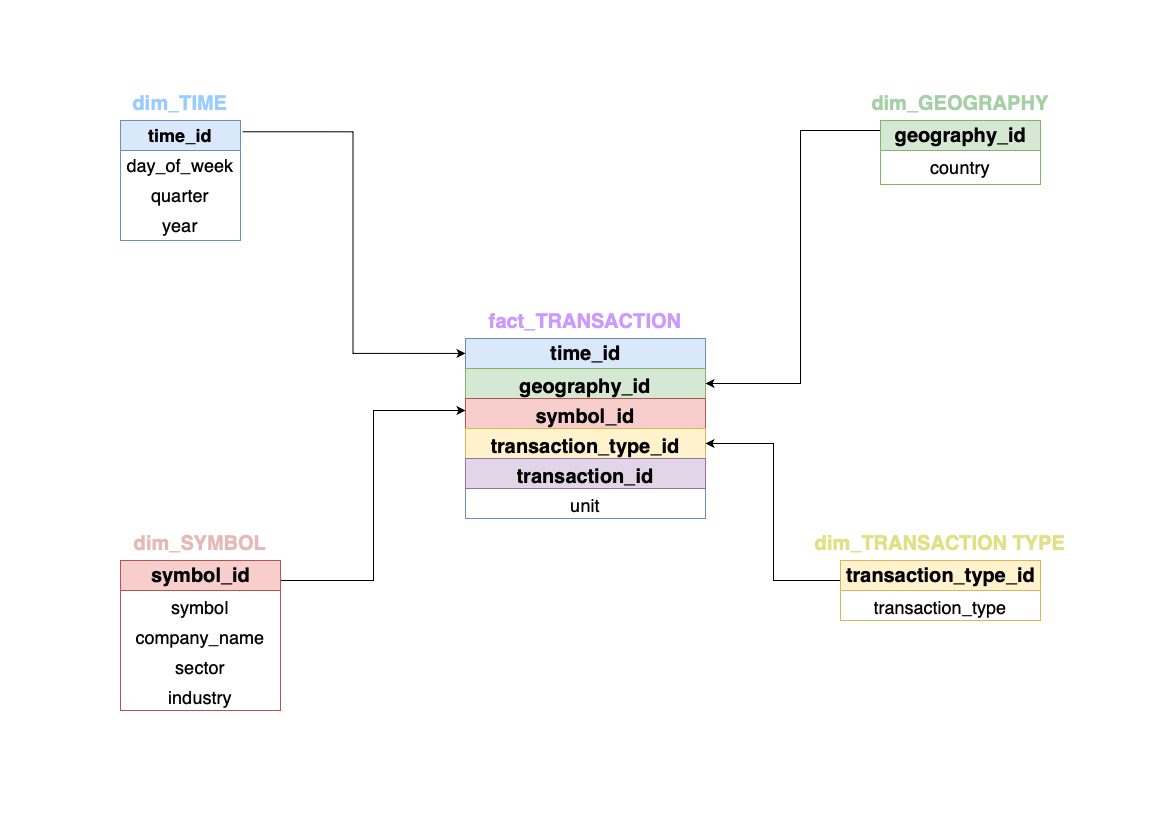

The diagram above was exported from draw.io. Its source (the exported page's mxGraphModel, read from the mxfile embedded in the PNG):
<mxGraphModel dx="939" dy="630" grid="1" gridSize="10" guides="1" tooltips="1" connect="1" arrows="1" fold="1" page="1" pageScale="1" pageWidth="1169" pageHeight="827" background="none" math="0" shadow="0">
  <root>
    <mxCell id="0" />
    <mxCell id="1" parent="0" />
    <mxCell id="AIfdkzEHCpcW0zUynIYj-1" value="&lt;span style=&quot;&quot;&gt;time_id&lt;/span&gt;" style="swimlane;fontStyle=1;childLayout=stackLayout;horizontal=1;startSize=30;horizontalStack=0;resizeParent=1;resizeParentMax=0;resizeLast=0;collapsible=1;marginBottom=0;whiteSpace=wrap;html=1;fillColor=#dae8fc;strokeColor=#6c8ebf;fontSize=18;align=center;" parent="1" vertex="1">
      <mxGeometry x="120" y="120" width="120" height="120" as="geometry" />
    </mxCell>
    <mxCell id="AIfdkzEHCpcW0zUynIYj-12" value="day_of_week" style="text;strokeColor=none;fillColor=none;align=center;verticalAlign=middle;spacingLeft=4;spacingRight=4;overflow=hidden;points=[[0,0.5],[1,0.5]];portConstraint=eastwest;rotatable=0;whiteSpace=wrap;html=1;fontSize=18;" parent="AIfdkzEHCpcW0zUynIYj-1" vertex="1">
      <mxGeometry y="30" width="120" height="30" as="geometry" />
    </mxCell>
    <mxCell id="AIfdkzEHCpcW0zUynIYj-9" value="quarter" style="text;strokeColor=none;fillColor=none;align=center;verticalAlign=middle;spacingLeft=4;spacingRight=4;overflow=hidden;points=[[0,0.5],[1,0.5]];portConstraint=eastwest;rotatable=0;whiteSpace=wrap;html=1;fontSize=18;" parent="AIfdkzEHCpcW0zUynIYj-1" vertex="1">
      <mxGeometry y="60" width="120" height="30" as="geometry" />
    </mxCell>
    <mxCell id="AIfdkzEHCpcW0zUynIYj-10" value="year" style="text;strokeColor=none;fillColor=none;align=center;verticalAlign=middle;spacingLeft=4;spacingRight=4;overflow=hidden;points=[[0,0.5],[1,0.5]];portConstraint=eastwest;rotatable=0;whiteSpace=wrap;html=1;fontSize=18;" parent="AIfdkzEHCpcW0zUynIYj-1" vertex="1">
      <mxGeometry y="90" width="120" height="30" as="geometry" />
    </mxCell>
    <mxCell id="AIfdkzEHCpcW0zUynIYj-28" value="time_id" style="swimlane;fontStyle=1;childLayout=stackLayout;horizontal=1;startSize=30;fillColor=#dae8fc;horizontalStack=0;resizeParent=1;resizeParentMax=0;resizeLast=0;collapsible=1;marginBottom=0;html=1;fontSize=20;strokeColor=#6c8ebf;swimlaneLine=0;rounded=0;glass=0;" parent="1" vertex="1">
      <mxGeometry x="465" y="338" width="240" height="180" as="geometry" />
    </mxCell>
    <mxCell id="AIfdkzEHCpcW0zUynIYj-30" value="geography_id" style="text;strokeColor=#82b366;fillColor=#d5e8d4;align=center;verticalAlign=top;spacingLeft=4;spacingRight=4;overflow=hidden;rotatable=0;points=[[0,0.5],[1,0.5]];portConstraint=eastwest;whiteSpace=wrap;html=1;fontSize=20;fontStyle=1" parent="AIfdkzEHCpcW0zUynIYj-28" vertex="1">
      <mxGeometry y="30" width="240" height="30" as="geometry" />
    </mxCell>
    <mxCell id="AIfdkzEHCpcW0zUynIYj-31" value="symbol_id" style="text;strokeColor=#b85450;fillColor=#f8cecc;align=center;verticalAlign=top;spacingLeft=4;spacingRight=4;overflow=hidden;rotatable=0;points=[[0,0.5],[1,0.5]];portConstraint=eastwest;whiteSpace=wrap;html=1;fontSize=20;fontStyle=1" parent="AIfdkzEHCpcW0zUynIYj-28" vertex="1">
      <mxGeometry y="60" width="240" height="30" as="geometry" />
    </mxCell>
    <mxCell id="AIfdkzEHCpcW0zUynIYj-32" value="transaction_type_id" style="text;strokeColor=#d6b656;fillColor=#fff2cc;align=center;verticalAlign=top;spacingLeft=4;spacingRight=4;overflow=hidden;rotatable=0;points=[[0,0.5],[1,0.5]];portConstraint=eastwest;whiteSpace=wrap;html=1;fontSize=20;fontStyle=1" parent="AIfdkzEHCpcW0zUynIYj-28" vertex="1">
      <mxGeometry y="90" width="240" height="30" as="geometry" />
    </mxCell>
    <mxCell id="AIfdkzEHCpcW0zUynIYj-33" value="transaction_id" style="text;strokeColor=#9673a6;fillColor=#e1d5e7;align=center;verticalAlign=top;spacingLeft=4;spacingRight=4;overflow=hidden;rotatable=0;points=[[0,0.5],[1,0.5]];portConstraint=eastwest;whiteSpace=wrap;html=1;fontSize=20;fontStyle=1;fillStyle=auto;" parent="AIfdkzEHCpcW0zUynIYj-28" vertex="1">
      <mxGeometry y="120" width="240" height="30" as="geometry" />
    </mxCell>
    <mxCell id="xa4Oezt9QsD6Rad6joTm-1" value="unit" style="text;strokeColor=none;fillColor=none;align=center;verticalAlign=top;spacingLeft=4;spacingRight=4;overflow=hidden;rotatable=0;points=[[0,0.5],[1,0.5]];portConstraint=eastwest;whiteSpace=wrap;html=1;fontSize=18;" parent="AIfdkzEHCpcW0zUynIYj-28" vertex="1">
      <mxGeometry y="150" width="240" height="30" as="geometry" />
    </mxCell>
    <mxCell id="AIfdkzEHCpcW0zUynIYj-36" value="dim_TIME" style="text;html=1;align=center;verticalAlign=middle;whiteSpace=wrap;rounded=0;fontSize=20;fontColor=#99CCFF;fontStyle=1" parent="1" vertex="1">
      <mxGeometry x="150" y="88" width="60" height="30" as="geometry" />
    </mxCell>
    <mxCell id="AIfdkzEHCpcW0zUynIYj-40" value="&lt;span style=&quot;&quot;&gt;&lt;span style=&quot;caret-color: rgb(255, 255, 255); white-space: nowrap;&quot;&gt;fact_&lt;/span&gt;&lt;span style=&quot;caret-color: rgb(255, 255, 255); white-space: nowrap;&quot;&gt;TRANSACTION&lt;/span&gt;&lt;/span&gt;" style="text;html=1;align=center;verticalAlign=middle;whiteSpace=wrap;rounded=0;fontSize=20;fontColor=#CC99FF;fontStyle=1" parent="1" vertex="1">
      <mxGeometry x="555" y="306" width="60" height="30" as="geometry" />
    </mxCell>
    <mxCell id="AIfdkzEHCpcW0zUynIYj-56" style="edgeStyle=orthogonalEdgeStyle;rounded=0;orthogonalLoop=1;jettySize=auto;html=1;entryX=1;entryY=0.5;entryDx=0;entryDy=0;" parent="1" source="AIfdkzEHCpcW0zUynIYj-51" target="AIfdkzEHCpcW0zUynIYj-30" edge="1">
      <mxGeometry relative="1" as="geometry">
        <Array as="points">
          <mxPoint x="800" y="130" />
          <mxPoint x="800" y="383" />
        </Array>
      </mxGeometry>
    </mxCell>
    <mxCell id="AIfdkzEHCpcW0zUynIYj-51" value="geography_id" style="swimlane;fontStyle=1;childLayout=stackLayout;horizontal=1;startSize=30;fillColor=#d5e8d4;horizontalStack=0;resizeParent=1;resizeParentMax=0;resizeLast=0;collapsible=1;marginBottom=0;html=1;fontSize=20;strokeColor=#82b366;align=center;" parent="1" vertex="1">
      <mxGeometry x="880" y="120" width="160" height="64" as="geometry" />
    </mxCell>
    <mxCell id="AIfdkzEHCpcW0zUynIYj-52" value="country" style="text;strokeColor=none;fillColor=none;align=center;verticalAlign=top;spacingLeft=4;spacingRight=4;overflow=hidden;rotatable=0;points=[[0,0.5],[1,0.5]];portConstraint=eastwest;whiteSpace=wrap;html=1;fontSize=18;" parent="AIfdkzEHCpcW0zUynIYj-51" vertex="1">
      <mxGeometry y="30" width="160" height="34" as="geometry" />
    </mxCell>
    <mxCell id="AIfdkzEHCpcW0zUynIYj-57" value="&lt;span style=&quot;caret-color: rgb(255, 255, 255); text-wrap-mode: nowrap;&quot;&gt;dim_&lt;/span&gt;&lt;span style=&quot;caret-color: rgb(255, 255, 255); white-space: nowrap;&quot;&gt;GEOGRAPHY&lt;/span&gt;" style="text;html=1;align=center;verticalAlign=middle;whiteSpace=wrap;rounded=0;fontSize=20;fontColor=#A6CFA6;fontStyle=1" parent="1" vertex="1">
      <mxGeometry x="930" y="88" width="60" height="30" as="geometry" />
    </mxCell>
    <mxCell id="xa4Oezt9QsD6Rad6joTm-3" style="edgeStyle=orthogonalEdgeStyle;rounded=0;orthogonalLoop=1;jettySize=auto;html=1;" parent="1" source="AIfdkzEHCpcW0zUynIYj-58" target="AIfdkzEHCpcW0zUynIYj-31" edge="1">
      <mxGeometry relative="1" as="geometry">
        <Array as="points">
          <mxPoint x="373" y="580" />
          <mxPoint x="373" y="410" />
        </Array>
      </mxGeometry>
    </mxCell>
    <mxCell id="AIfdkzEHCpcW0zUynIYj-58" value="symbol_id" style="swimlane;fontStyle=1;childLayout=stackLayout;horizontal=1;startSize=30;fillColor=#f8cecc;horizontalStack=0;resizeParent=1;resizeParentMax=0;resizeLast=0;collapsible=1;marginBottom=0;html=1;fontSize=20;align=center;strokeColor=#b85450;gradientColor=none;" parent="1" vertex="1">
      <mxGeometry x="120" y="560" width="160" height="150" as="geometry" />
    </mxCell>
    <mxCell id="AIfdkzEHCpcW0zUynIYj-59" value="symbol" style="text;strokeColor=none;fillColor=none;align=center;verticalAlign=top;spacingLeft=4;spacingRight=4;overflow=hidden;rotatable=0;points=[[0,0.5],[1,0.5]];portConstraint=eastwest;whiteSpace=wrap;html=1;fontSize=18;" parent="AIfdkzEHCpcW0zUynIYj-58" vertex="1">
      <mxGeometry y="30" width="160" height="30" as="geometry" />
    </mxCell>
    <mxCell id="XDaaeg4JlPQVttFqG_Mw-1" value="company_name" style="text;strokeColor=none;fillColor=none;align=center;verticalAlign=top;spacingLeft=4;spacingRight=4;overflow=hidden;rotatable=0;points=[[0,0.5],[1,0.5]];portConstraint=eastwest;whiteSpace=wrap;html=1;fontSize=18;" vertex="1" parent="AIfdkzEHCpcW0zUynIYj-58">
      <mxGeometry y="60" width="160" height="30" as="geometry" />
    </mxCell>
    <mxCell id="AIfdkzEHCpcW0zUynIYj-61" value="sector" style="text;strokeColor=none;fillColor=none;align=center;verticalAlign=top;spacingLeft=4;spacingRight=4;overflow=hidden;rotatable=0;points=[[0,0.5],[1,0.5]];portConstraint=eastwest;whiteSpace=wrap;html=1;fontSize=18;" parent="AIfdkzEHCpcW0zUynIYj-58" vertex="1">
      <mxGeometry y="90" width="160" height="30" as="geometry" />
    </mxCell>
    <mxCell id="AIfdkzEHCpcW0zUynIYj-62" value="industry" style="text;strokeColor=none;fillColor=none;align=center;verticalAlign=top;spacingLeft=4;spacingRight=4;overflow=hidden;rotatable=0;points=[[0,0.5],[1,0.5]];portConstraint=eastwest;whiteSpace=wrap;html=1;fontSize=18;" parent="AIfdkzEHCpcW0zUynIYj-58" vertex="1">
      <mxGeometry y="120" width="160" height="30" as="geometry" />
    </mxCell>
    <mxCell id="AIfdkzEHCpcW0zUynIYj-64" value="&lt;span style=&quot;caret-color: rgb(255, 255, 255); white-space: nowrap;&quot;&gt;dim_SYMBOL&lt;/span&gt;" style="text;html=1;align=center;verticalAlign=middle;whiteSpace=wrap;rounded=0;fontSize=20;fontColor=#E6B8B8;fontStyle=1" parent="1" vertex="1">
      <mxGeometry x="170" y="528" width="60" height="30" as="geometry" />
    </mxCell>
    <mxCell id="AIfdkzEHCpcW0zUynIYj-72" style="edgeStyle=orthogonalEdgeStyle;rounded=0;orthogonalLoop=1;jettySize=auto;html=1;" parent="1" source="AIfdkzEHCpcW0zUynIYj-66" target="AIfdkzEHCpcW0zUynIYj-32" edge="1">
      <mxGeometry relative="1" as="geometry">
        <Array as="points">
          <mxPoint x="773" y="580" />
          <mxPoint x="773" y="443" />
        </Array>
      </mxGeometry>
    </mxCell>
    <mxCell id="AIfdkzEHCpcW0zUynIYj-66" value="&lt;span style=&quot;font-size: 20px; font-weight: 700; white-space: normal;&quot;&gt;transaction_type_id&lt;/span&gt;" style="swimlane;fontStyle=0;childLayout=stackLayout;horizontal=1;startSize=30;fillColor=#fff2cc;horizontalStack=0;resizeParent=1;resizeParentMax=0;resizeLast=0;collapsible=1;marginBottom=0;html=1;fontSize=18;align=center;strokeColor=#d6b656;" parent="1" vertex="1">
      <mxGeometry x="840" y="560" width="200" height="60" as="geometry" />
    </mxCell>
    <mxCell id="AIfdkzEHCpcW0zUynIYj-67" value="transaction_type" style="text;strokeColor=none;fillColor=none;align=center;verticalAlign=top;spacingLeft=4;spacingRight=4;overflow=hidden;rotatable=0;points=[[0,0.5],[1,0.5]];portConstraint=eastwest;whiteSpace=wrap;html=1;fontSize=18;" parent="AIfdkzEHCpcW0zUynIYj-66" vertex="1">
      <mxGeometry y="30" width="200" height="30" as="geometry" />
    </mxCell>
    <mxCell id="AIfdkzEHCpcW0zUynIYj-73" value="&lt;span style=&quot;caret-color: rgb(255, 255, 255); text-wrap-mode: nowrap;&quot;&gt;dim_TRANSACTION TYPE&lt;/span&gt;" style="text;html=1;align=center;verticalAlign=middle;whiteSpace=wrap;rounded=0;fontSize=20;fontColor=#E0E087;fontStyle=1" parent="1" vertex="1">
      <mxGeometry x="910" y="528" width="60" height="30" as="geometry" />
    </mxCell>
    <mxCell id="xa4Oezt9QsD6Rad6joTm-2" style="edgeStyle=orthogonalEdgeStyle;rounded=0;orthogonalLoop=1;jettySize=auto;html=1;entryX=0;entryY=0.083;entryDx=0;entryDy=0;entryPerimeter=0;exitX=1.017;exitY=0.094;exitDx=0;exitDy=0;exitPerimeter=0;" parent="1" source="AIfdkzEHCpcW0zUynIYj-1" target="AIfdkzEHCpcW0zUynIYj-28" edge="1">
      <mxGeometry relative="1" as="geometry" />
    </mxCell>
  </root>
</mxGraphModel>